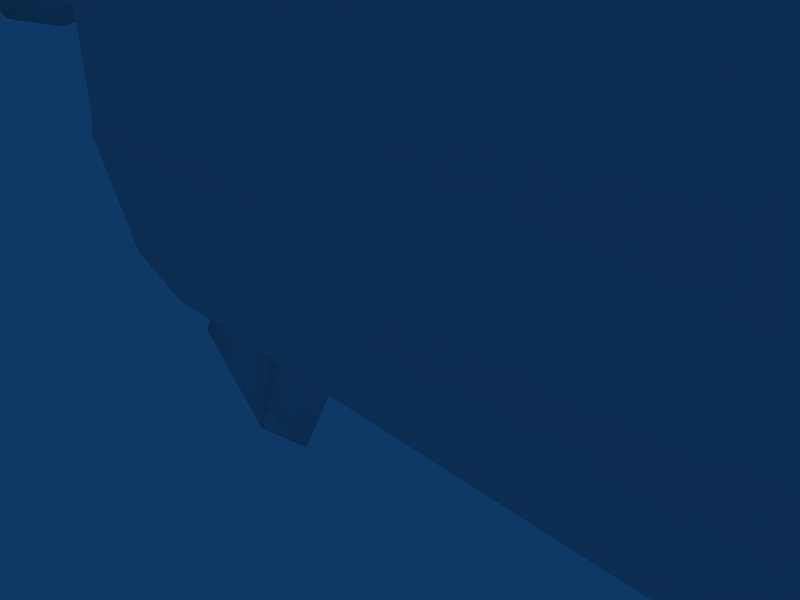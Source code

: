 # Source: proxlaunch.blend  (saved by Blender 2.43.0; exported with 4.5.12 LTS)
import bpy
from mathutils import Matrix  # noqa: F401  (used for matrix-valued properties, if any)

bpy.ops.wm.read_factory_settings(use_empty=True)
scene = bpy.context.scene
scene.name = 'Scene'

# ---- collections
col_collection_1 = bpy.data.collections.new('Collection 1'); scene.collection.children.link(col_collection_1)

# ---- materials (node trees are filled in below, after node groups)
mat_prox = bpy.data.materials.new('prox')
mat_prox.alpha_threshold = 0.0
mat_prox.roughness = 0.5
mat_prox.line_color = (0.0, 0.0, 0.0, 1.0)

# ---- material node trees

# ---- world
world_world = bpy.data.worlds.new('World'); scene.world = world_world
world_world.color = (0.05656, 0.2208, 0.4)
world_world.use_sun_shadow = False
world_world.sun_shadow_jitter_overblur = 0.0
world_world.cycles.sampling_method = 'MANUAL'
world_world.cycles.sample_map_resolution = 256

# ---- cameras
cam_camera = bpy.data.cameras.new('Camera')
cam_camera.passepartout_alpha = 0.2
cam_camera.clip_end = 100.0
cam_camera.lens = 35.0
cam_camera.ortho_scale = 7.314
cam_camera.show_passepartout = False
cam_camera.show_safe_areas = True
cam_camera.dof.focus_distance = 0.0
cam_camera.dof.aperture_fstop = 128.0

# ---- lights
light_spot = bpy.data.lights.new('Spot', 'POINT')
light_spot.transmission_factor = 0.0
light_spot.cutoff_distance = 30.0
light_spot.energy = 100.0
light_spot.shadow_buffer_clip_start = 1.001
light_spot.shadow_soft_size = 1.0
light_spot.shadow_maximum_resolution = 0.006
light_spot.use_absolute_resolution = True
light_spot.cycles.use_multiple_importance_sampling = False

# ---- meshes
me_cube = bpy.data.meshes.new('Cube')
me_cube.from_pydata([(0.8214, 3.576e-07, 4.781), (0.5841, -0.3838, 4.781), (0.1896, -0.3838, 4.781), (-0.04768, 3.576e-07, 4.781), (1.007, 3.576e-07, 3.541), (0.6683, -0.5429, 3.541), (0.1054, -0.5429, 3.541), (-0.2332, 3.576e-07, 3.541), (7.802, 3.576e-07, 3.664), (7.802, -0.7104, 3.523), (7.802, -1.313, 3.12), (7.802, -1.715, 2.518), (7.802, -1.856, 1.808), (7.802, -1.715, 1.097), (7.802, -1.313, 0.495), (7.802, -0.7104, 0.09257), (7.802, 3.576e-07, -0.04875), (7.802, -0.5712, 3.17), (7.802, 3.576e-07, 3.282), (7.802, -1.05, 2.851), (7.802, -1.369, 2.372), (7.802, -1.482, 1.808), (7.802, -1.369, 1.243), (7.802, -1.05, 0.7649), (7.802, -0.5712, 0.4452), (7.802, 3.576e-07, 0.3329), (6.899, 3.576e-07, 0.3329), (6.899, -0.5712, 0.4452), (6.899, -1.05, 0.7649), (6.899, -1.369, 1.243), (6.899, -1.482, 1.808), (6.899, -1.369, 2.372), (6.899, -1.05, 2.851), (6.899, 3.576e-07, 3.282), (6.899, -0.5712, 3.17), (6.899, 3.576e-07, -0.04875), (6.899, -0.7104, 0.09257), (6.899, -1.313, 0.495), (6.899, -1.715, 1.097), (6.899, -1.856, 1.808), (6.899, -1.715, 2.518), (6.899, -1.313, 3.12), (6.899, -0.7104, 3.523), (6.899, 3.576e-07, 3.664), (-0.08722, 3.576e-07, 3.664), (-0.08722, -0.7104, 3.523), (-0.08722, -1.313, 3.12), (-0.08722, -1.715, 2.518), (-0.08722, -1.856, 1.808), (-0.08722, -1.715, 1.097), (-0.4901, -1.313, 0.495), (-0.1992, -0.7104, 0.09257), (-0.08722, 3.576e-07, -0.04875), (-0.08722, -0.5712, 3.17), (-0.08722, 3.576e-07, 3.282), (-0.08722, -1.05, 2.851), (-0.08722, -1.369, 2.372), (-0.08722, -1.482, 1.808), (-0.08722, -1.369, 1.243), (-0.08722, -1.05, 0.7649), (-0.08722, -0.5712, 0.4452), (-0.08722, 3.576e-07, 0.3329), (4.886, 3.576e-07, 0.3329), (4.886, -0.5712, 0.4452), (4.886, -1.05, 0.7649), (4.886, -1.369, 1.243), (4.886, -1.482, 1.808), (4.886, -1.369, 2.372), (4.886, -1.05, 2.851), (4.886, 3.576e-07, 3.282), (4.886, -0.5712, 3.17), (4.886, 3.576e-07, -0.04875), (4.886, -0.7104, 0.09257), (4.886, -1.313, 0.495), (4.886, -1.715, 1.097), (4.886, -1.856, 1.808), (4.886, -1.715, 2.518), (4.886, -1.313, 3.12), (4.886, -0.7104, 3.523), (4.886, 3.576e-07, 3.664), (-1.779, 3.576e-07, 3.262), (-1.668, -1.099, 2.947), (-1.392, -1.322, 1.551), (-0.9662, -0.6122, 0.963), (-0.916, 3.576e-07, 1.178), (-2.355, 3.576e-07, 2.931), (-2.287, -0.6369, 2.807), (-2.227, -0.9734, 2.374), (-1.791, -0.5672, 2.029), (-1.693, 3.576e-07, 2.022), (-5.376, -0.3481, 2.75), (-5.469, 3.576e-07, 2.857), (-5.053, -0.6847, 2.377), (-4.834, -0.2979, 2.126), (-4.77, 3.576e-07, 2.052), (-5.769, -0.7832, 2.88), (-5.876, 3.576e-07, 3.053), (-5.395, -0.7946, 2.278), (-5.143, -0.531, 1.872), (-5.068, 3.576e-07, 1.752), (-5.731, 3.576e-07, 2.31), (-1.803, 3.576e-07, -0.1329), (-1.802, -0.2985, -0.2072), (-0.9743, 3.576e-07, -1.36), (-1.035, -0.3967, -1.078), (-1.288, -0.3277, -1.457), (-1.065, 3.576e-07, -1.721), (-2.187, -0.275, -0.7814), (-2.32, 3.576e-07, -0.7979)], [], [(0, 3, 2, 1), (0, 1, 5, 4), (1, 2, 6, 5), (2, 3, 7, 6), (9, 17, 18, 8), (10, 19, 17, 9), (11, 20, 19, 10), (12, 21, 20, 11), (13, 22, 21, 12), (14, 23, 22, 13), (15, 24, 23, 14), (16, 25, 24, 15), (16, 35, 26, 25), (25, 26, 27, 24), (24, 27, 28, 23), (23, 28, 29, 22), (22, 29, 30, 21), (21, 30, 31, 20), (20, 31, 32, 19), (19, 32, 34, 17), (17, 34, 33, 18), (15, 36, 35, 16), (14, 37, 36, 15), (13, 38, 37, 14), (12, 39, 38, 13), (11, 40, 39, 12), (10, 41, 40, 11), (9, 42, 41, 10), (8, 43, 42, 9), (33, 34, 42, 43), (34, 32, 41, 42), (31, 30, 39, 40), (30, 29, 38, 39), (28, 27, 36, 37), (27, 26, 35, 36), (79, 44, 45, 78), (78, 45, 46, 77), (77, 46, 47, 76), (76, 47, 48, 75), (75, 48, 49, 74), (74, 49, 50, 73), (73, 50, 51, 72), (72, 51, 52, 71), (70, 53, 54, 69), (68, 55, 53, 70), (67, 56, 55, 68), (66, 57, 56, 67), (65, 58, 57, 66), (64, 59, 58, 65), (63, 60, 59, 64), (62, 61, 60, 63), (71, 62, 63, 72), (72, 63, 64, 73), (74, 65, 66, 75), (75, 66, 67, 76), (77, 68, 70, 78), (78, 70, 69, 79), (53, 60, 61, 54), (53, 55, 59, 60), (55, 56, 58, 59), (56, 57, 58), (28, 64, 65, 29), (37, 38, 74, 73), (37, 73, 64, 28), (38, 29, 65, 74), (31, 67, 68, 32), (40, 41, 77, 76), (31, 40, 76, 67), (32, 68, 77, 41), (44, 80, 81, 45), (45, 81, 46), (46, 81, 47), (47, 81, 82, 48), (48, 82, 49), (50, 83, 51), (80, 85, 86, 81), (81, 86, 87, 82), (82, 87, 88, 83), (83, 88, 89, 84), (85, 91, 90, 86), (86, 90, 92, 87), (87, 92, 93, 88), (88, 93, 94, 89), (91, 96, 95, 90), (92, 97, 98, 93), (93, 98, 99, 94), (90, 95, 97, 92), (96, 100, 95), (97, 100, 98), (98, 100, 99), (95, 100, 97), (50, 82, 83), (50, 49, 82), (84, 101, 102, 83), (83, 102, 104, 51), (51, 104, 103, 52), (104, 105, 106, 103), (102, 107, 105, 104), (101, 108, 107, 102), (105, 107, 108, 106)])
me_cube.polygons.foreach_set('use_smooth', [True] * 100)
_k = set([(0, 1), (1, 2), (2, 3), (8, 9), (9, 10), (10, 11), (11, 12), (12, 13), (13, 14), (14, 15), (15, 16), (17, 18), (17, 19), (19, 20), (20, 21), (21, 22), (22, 23), (23, 24), (24, 25), (26, 27), (27, 28), (28, 37), (28, 64), (29, 30), (29, 38), (29, 65), (30, 31), (31, 40), (31, 67), (32, 34), (32, 41), (32, 68), (33, 34), (35, 36), (36, 37), (37, 73), (38, 39), (38, 74), (39, 40), (40, 76), (41, 42), (41, 77), (42, 43), (50, 51), (50, 82), (51, 83), (53, 54), (53, 55), (55, 56), (56, 57), (57, 58), (58, 59), (59, 60), (60, 61), (62, 63), (63, 64), (64, 73), (65, 66), (65, 74), (66, 67), (67, 76), (68, 70), (68, 77), (69, 70), (71, 72), (72, 73), (74, 75), (75, 76), (77, 78), (78, 79), (82, 87), (83, 84), (87, 88), (88, 89), (105, 106), (105, 107)])
me_cube.attributes.new('sharp_edge', 'BOOLEAN', 'EDGE').data.foreach_set('value', [ (min(e.vertices), max(e.vertices)) in _k for e in me_cube.edges])
_uv = me_cube.uv_layers.new(name='UVTex')
_uv.uv.foreach_set('vector', [0.4637, 0.1004, 0.543, 0.1, 0.5162, 0.0772, 0.4871, 0.07626, 0.4637, 0.1004, 0.4871, 0.07626, 0.4812, 0.007321, 0.4302, 0.01838, 0.4871, 0.07626, 0.5162, 0.0772, 0.5315, 0.008642, 0.4812, 0.007321, 0.5162, 0.0772, 0.543, 0.1, 0.5805, 0.02155, 0.5315, 0.008642, 0.1747, 0.9475, 0.2008, 0.9298, 0.1762, 0.8917, 0.144, 0.9002, 0.2246, 0.9813, 0.2404, 0.9566, 0.2008, 0.9298, 0.1747, 0.9475, 0.2861, 0.9965, 0.2893, 0.9687, 0.2404, 0.9566, 0.2246, 0.9813, 0.3498, 0.9908, 0.3399, 0.9642, 0.2893, 0.9687, 0.2861, 0.9965, 0.4061, 0.965, 0.3846, 0.9437, 0.3399, 0.9642, 0.3498, 0.9908, 0.4464, 0.9231, 0.4166, 0.9104, 0.3846, 0.9437, 0.4061, 0.965, 0.4645, 0.8714, 0.431, 0.8694, 0.4166, 0.9104, 0.4464, 0.9231, 0.467, 0.827, 0.4332, 0.827, 0.431, 0.8694, 0.4645, 0.8714, 0.467, 0.827, 0.4673, 0.7598, 0.4335, 0.7598, 0.4332, 0.827, 0.4332, 0.827, 0.4335, 0.7598, 0.382, 0.7598, 0.3817, 0.827, 0.3817, 0.827, 0.382, 0.7598, 0.331, 0.7598, 0.3308, 0.827, 0.3308, 0.827, 0.331, 0.7598, 0.2801, 0.7598, 0.2798, 0.827, 0.2798, 0.827, 0.2801, 0.7598, 0.2291, 0.7598, 0.2289, 0.827, 0.2289, 0.827, 0.2291, 0.7598, 0.1781, 0.7598, 0.1779, 0.827, 0.1779, 0.827, 0.1781, 0.7598, 0.1271, 0.7598, 0.1269, 0.827, 0.1269, 0.827, 0.1271, 0.7598, 0.07611, 0.7598, 0.07592, 0.827, 0.07592, 0.827, 0.07611, 0.7598, 0.02452, 0.7598, 0.02433, 0.827, 0.5344, 0.827, 0.5344, 0.7598, 0.4673, 0.7598, 0.467, 0.827, 0.6007, 0.827, 0.6007, 0.7598, 0.5344, 0.7598, 0.5344, 0.827, 0.6623, 0.827, 0.6623, 0.7598, 0.6007, 0.7598, 0.6007, 0.827, 0.7244, 0.827, 0.7244, 0.7598, 0.6623, 0.7598, 0.6623, 0.827, 0.787, 0.827, 0.787, 0.7598, 0.7244, 0.7598, 0.7244, 0.827, 0.8502, 0.827, 0.8502, 0.7598, 0.787, 0.7598, 0.787, 0.827, 0.9158, 0.827, 0.9159, 0.7598, 0.8502, 0.7598, 0.8502, 0.827, 0.9799, 0.827, 0.98, 0.7598, 0.9159, 0.7598, 0.9158, 0.827, 0.9713, 0.9095, 0.9136, 0.9095, 0.9086, 0.9418, 0.9726, 0.9418, 0.9136, 0.9095, 0.8466, 0.9095, 0.8335, 0.9418, 0.9086, 0.9418, 0.675, 0.8909, 0.7226, 0.8909, 0.7226, 0.8509, 0.6672, 0.8509, 0.7226, 0.8909, 0.7703, 0.8909, 0.7781, 0.8509, 0.7226, 0.8509, 0.434, 0.6742, 0.434, 0.7223, 0.4675, 0.7223, 0.4675, 0.6742, 0.434, 0.7223, 0.4335, 0.7598, 0.4673, 0.7598, 0.4675, 0.7223, 0.98, 0.6093, 0.9807, 0.2502, 0.9137, 0.2502, 0.9156, 0.6093, 0.9156, 0.6093, 0.9137, 0.2502, 0.8502, 0.2502, 0.8502, 0.6093, 0.8502, 0.6093, 0.8502, 0.2502, 0.787, 0.2502, 0.787, 0.6093, 0.787, 0.6093, 0.787, 0.2502, 0.7244, 0.2502, 0.7244, 0.6093, 0.7244, 0.6093, 0.7244, 0.2502, 0.6623, 0.2502, 0.6623, 0.6093, 0.6623, 0.6093, 0.6623, 0.2502, 0.6007, 0.2502, 0.6007, 0.6093, 0.6007, 0.6093, 0.6007, 0.2502, 0.5344, 0.2502, 0.5344, 0.6093, 0.5344, 0.6093, 0.5344, 0.2502, 0.4709, 0.2502, 0.4715, 0.6093, 0.07497, 0.6093, 0.07546, 0.2502, 0.02441, 0.2502, 0.02392, 0.6093, 0.126, 0.6093, 0.1265, 0.2502, 0.07546, 0.2502, 0.07497, 0.6093, 0.1771, 0.6093, 0.1774, 0.2502, 0.1265, 0.2502, 0.126, 0.6093, 0.2296, 0.6093, 0.2284, 0.2502, 0.1774, 0.2502, 0.1771, 0.6093, 0.2791, 0.6093, 0.2793, 0.2502, 0.2284, 0.2502, 0.2296, 0.6093, 0.3302, 0.6093, 0.3304, 0.2502, 0.2793, 0.2502, 0.2791, 0.6093, 0.3812, 0.6093, 0.3814, 0.2502, 0.3304, 0.2502, 0.3302, 0.6093, 0.4323, 0.6093, 0.4325, 0.2502, 0.3814, 0.2502, 0.3812, 0.6093, 0.4675, 0.3403, 0.434, 0.3403, 0.434, 0.4504, 0.4675, 0.4504, 0.4675, 0.4504, 0.434, 0.4504, 0.434, 0.5328, 0.4675, 0.5328, 0.9229, 0.8509, 0.9267, 0.8909, 0.9667, 0.8909, 0.9695, 0.8509, 0.4758, 0.8509, 0.4786, 0.8909, 0.5186, 0.8909, 0.5224, 0.8509, 0.6212, 0.9418, 0.6081, 0.9095, 0.541, 0.9095, 0.546, 0.9418, 0.546, 0.9418, 0.541, 0.9095, 0.4833, 0.9095, 0.482, 0.9418, 0.1878, 0.8847, 0.4139, 0.8847, 0.4232, 0.8449, 0.1785, 0.8449, 0.1878, 0.8847, 0.2143, 0.9181, 0.3874, 0.9181, 0.4139, 0.8847, 0.2143, 0.9181, 0.254, 0.9404, 0.3477, 0.9404, 0.3874, 0.9181, 0.254, 0.9404, 0.3009, 0.9482, 0.3477, 0.9404, 0.331, 0.7598, 0.3302, 0.6093, 0.2791, 0.6093, 0.2801, 0.7598, 0.6007, 0.7598, 0.6623, 0.7598, 0.6623, 0.6093, 0.6007, 0.6093, 0.4675, 0.6742, 0.4675, 0.5328, 0.434, 0.5328, 0.434, 0.6742, 0.7781, 0.8509, 0.7703, 0.8909, 0.9267, 0.8909, 0.9229, 0.8509, 0.1781, 0.7598, 0.1771, 0.6093, 0.126, 0.6093, 0.1271, 0.7598, 0.787, 0.7598, 0.8502, 0.7598, 0.8502, 0.6093, 0.787, 0.6093, 0.675, 0.8909, 0.6672, 0.8509, 0.5224, 0.8509, 0.5186, 0.8909, 0.8466, 0.9095, 0.6081, 0.9095, 0.6212, 0.9418, 0.8335, 0.9418, 0.9807, 0.2502, 0.9369, 0.08599, 0.8304, 0.1345, 0.9137, 0.2502, 0.9137, 0.2502, 0.8304, 0.1345, 0.8502, 0.2502, 0.8502, 0.2502, 0.8304, 0.1345, 0.787, 0.2502, 0.787, 0.2502, 0.8304, 0.1345, 0.6913, 0.1671, 0.7244, 0.2502, 0.7244, 0.2502, 0.6913, 0.1671, 0.6623, 0.2502, 0.6007, 0.2502, 0.5822, 0.1664, 0.5344, 0.2502, 0.9369, 0.08599, 0.9108, 0.004846, 0.8407, 0.04153, 0.8304, 0.1345, 0.8304, 0.1345, 0.8407, 0.04153, 0.7731, 0.05916, 0.6913, 0.1671, 0.6913, 0.1671, 0.7731, 0.05916, 0.6858, 0.05758, 0.5822, 0.1664, 0.5822, 0.1664, 0.6858, 0.05758, 0.6329, 0.01595, 0.5472, 0.112, 0.423, 0.03464, 0.09852, 0.08667, 0.1245, 0.1152, 0.4429, 0.08831, 0.4429, 0.08831, 0.1245, 0.1152, 0.1578, 0.1574, 0.4577, 0.1358, 0.4577, 0.1358, 0.1578, 0.1574, 0.1809, 0.1985, 0.5044, 0.183, 0.5044, 0.183, 0.1809, 0.1985, 0.1892, 0.2333, 0.5147, 0.2334, 0.09852, 0.08667, 0.04796, 0.1032, 0.09698, 0.1396, 0.1245, 0.1152, 0.1578, 0.1574, 0.1228, 0.1601, 0.1313, 0.1913, 0.171, 0.204, 0.171, 0.204, 0.1313, 0.1913, 0.122, 0.2335, 0.1699, 0.2338, 0.1245, 0.1152, 0.09698, 0.1396, 0.1228, 0.1601, 0.1578, 0.1574, 0.04796, 0.1032, 0.04782, 0.1834, 0.09698, 0.1396, 0.1228, 0.1601, 0.04782, 0.1834, 0.1313, 0.1913, 0.1313, 0.1913, 0.04782, 0.1834, 0.122, 0.2335, 0.09698, 0.1396, 0.04782, 0.1834, 0.1228, 0.1601, 0.6007, 0.2502, 0.6913, 0.1671, 0.5822, 0.1664, 0.6007, 0.2502, 0.6623, 0.2502, 0.6913, 0.1671, 0.1672, 0.9831, 0.1323, 0.9025, 0.1147, 0.9051, 0.1297, 0.9856, 0.1297, 0.9856, 0.1147, 0.9051, 0.04573, 0.9056, 0.06389, 0.9849, 0.06389, 0.9849, 0.04573, 0.9056, 0.01914, 0.8961, 0.0225, 0.9828, 0.04573, 0.9056, 0.03991, 0.8807, 0.0132, 0.8768, 0.01914, 0.8961, 0.1147, 0.9051, 0.1032, 0.8685, 0.03991, 0.8807, 0.04573, 0.9056, 0.1323, 0.9025, 0.1175, 0.8587, 0.1032, 0.8685, 0.1147, 0.9051, 0.03991, 0.8807, 0.1032, 0.8685, 0.1061, 0.852, 0.0178, 0.8654])
me_cube.materials.append(mat_prox)
me_cube.use_remesh_preserve_volume = False
me_cube.use_remesh_preserve_attributes = False
me_cube.use_mirror_vertex_groups = False
me_cube.update()

# ---- objects
ob_tag_flash = bpy.data.objects.new('tag_flash', None)
ob_cube = bpy.data.objects.new('Cube', me_cube)
ob_lamp = bpy.data.objects.new('Lamp', light_spot)
ob_camera = bpy.data.objects.new('Camera', cam_camera)

# ---- transforms, parenting, visibility, modifiers, constraints
ob_tag_flash.location = (14.91, 0.06043, 3.359)
ob_tag_flash.lock_rotations_4d = False
ob_tag_flash.empty_display_type = 'ARROWS'
ob_tag_flash.empty_image_offset = (0.0, 0.0)
ob_tag_flash.color = (0.0, 0.0, 0.0, 1.0)
ob_tag_flash.lineart.crease_threshold = 0.0
ob_cube.location = (0.0, 0.0, 0.0)
ob_cube.scale = (1.895, 1.895, 1.895)
ob_cube.lock_rotations_4d = False
ob_cube.empty_display_type = 'ARROWS'
ob_cube.color = (0.0, 0.0, 0.0, 1.0)
ob_cube.lineart.crease_threshold = 0.0
_m = ob_cube.modifiers.new('Mirror', 'MIRROR')
_m.use_axis = (False, True, False)
_m.use_mirror_vertex_groups = False
_m = ob_cube.modifiers.new('EdgeSplit', 'EDGE_SPLIT')
_m.use_edge_angle = False
ob_lamp.location = (4.076, 1.005, 5.904)
ob_lamp.rotation_euler = (0.6503, 0.05522, 1.866)
ob_lamp.lock_rotations_4d = False
ob_lamp.empty_display_type = 'ARROWS'
ob_lamp.color = (0.0, 0.0, 0.0, 0.0)
ob_lamp.lineart.crease_threshold = 0.0
ob_camera.location = (7.481, -6.508, 5.344)
ob_camera.rotation_euler = (1.109, 0.01082, 0.8149)
ob_camera.lock_rotations_4d = False
ob_camera.empty_display_type = 'ARROWS'
ob_camera.color = (0.0, 0.0, 0.0, 0.0)
ob_camera.display_type = 'WIRE'
ob_camera.lineart.crease_threshold = 0.0

# ---- collection membership
col_collection_1.objects.link(ob_tag_flash)
col_collection_1.objects.link(ob_cube)
col_collection_1.objects.link(ob_lamp)
col_collection_1.objects.link(ob_camera)

# ---- scene / render settings (as saved in the file)
scene.camera = ob_camera
scene.frame_start = 1; scene.frame_end = 250; scene.frame_set(1)
scene.render.engine = 'BLENDER_EEVEE_NEXT'
scene.render.image_settings.file_format = 'TARGA'
scene.render.image_settings.color_mode = 'RGB'
scene.render.image_settings.compression = 90
scene.render.resolution_x = 800
scene.render.resolution_y = 600
scene.render.pixel_aspect_x = 100.0
scene.render.pixel_aspect_y = 100.0
scene.render.fps = 25
scene.render.dither_intensity = 0.0
scene.render.use_compositing = False
scene.render.use_sequencer = False
scene.render.bake_margin = 2
scene.render.bake_bias = 0.0
scene.render.use_stamp_time = False
scene.render.use_stamp_date = False
scene.render.use_stamp_frame = False
scene.render.use_stamp_camera = False
scene.render.use_stamp_scene = False
scene.render.use_stamp_filename = False
scene.render.use_stamp_render_time = False
scene.render.stamp_font_size = 0
scene.cycles.use_denoising = False
scene.cycles.samples = 10
scene.cycles.sampling_pattern = 'TABULATED_SOBOL'
scene.cycles.light_sampling_threshold = 0.0
scene.cycles.use_adaptive_sampling = False
scene.cycles.use_light_tree = False
scene.cycles.blur_glossy = 0.0
scene.cycles.volume_bounces = 1
scene.cycles.pixel_filter_type = 'GAUSSIAN'
scene.cycles.sample_clamp_indirect = 0.0
scene.view_settings.view_transform = 'Raw'
bpy.context.view_layer.update()
